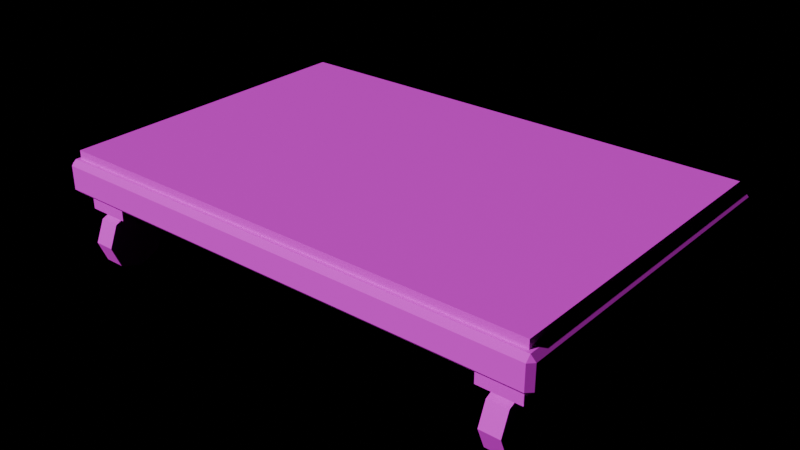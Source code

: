 # Source: PRP_Dolly.blend  (saved by Blender 4.3.34; exported with 4.5.12 LTS)
import bpy
from mathutils import Matrix  # noqa: F401  (used for matrix-valued properties, if any)

bpy.ops.wm.read_factory_settings(use_empty=True)
scene = bpy.context.scene
scene.name = 'Scene'

# ---- images (referenced by path relative to the original .blend; pixels are not part of the script)
import os
ASSET_DIR = os.environ.get("B2B_ASSET_DIR", "")  # directory of the original .blend (textures are referenced by path, not embedded)
HERE = os.path.dirname(os.path.abspath(__file__))  # packed textures are extracted next to this script under _unpacked/

def load_image(name, relpath, width, height, colorspace="sRGB"):
    """Load a texture the original file referenced (path relative to the .blend, or extracted next to this script)."""
    p = next((c for c in (os.path.join(HERE, relpath), os.path.join(ASSET_DIR, relpath)) if relpath and os.path.exists(c)), "")
    if p:
        img = bpy.data.images.load(p, check_existing=True)
        img.name = name
    else:  # same state as the original file: an image datablock whose file is absent (Cycles renders it pink)
        img = bpy.data.images.new(name, width, height)
        img.source = "FILE"
        img.filepath = "//" + (relpath or name)
    img.colorspace_settings.name = colorspace
    return img
img_palette_png = load_image('palette.png', 'palette.png', 1024, 1024, 'sRGB')

# ---- materials (node trees are filled in below, after node groups)
mat_md_palette = bpy.data.materials.new('MD_Palette')

# ---- material node trees
mat_md_palette.use_nodes = True; mat_md_palette.node_tree.nodes.clear()
_N = mat_md_palette.node_tree.nodes; _L = mat_md_palette.node_tree.links
n0 = _N.new('ShaderNodeBsdfPrincipled'); n0.name = 'Principled BSDF'; n0.location = (10, 300)
n0.inputs[2].default_value = 0.8
n1 = _N.new('ShaderNodeOutputMaterial'); n1.name = 'Material Output'; n1.location = (300, 300)
n2 = _N.new('ShaderNodeTexImage'); n2.name = 'Image Texture'; n2.location = (-400, 0)
n2.image = img_palette_png
n2.interpolation = 'Closest'
_L.new(n0.outputs[0], n1.inputs[0])
_L.new(n2.outputs[0], n0.inputs[0])
n1.is_active_output = True

# ---- lights
light_previewsun = bpy.data.lights.new('PreviewSun', 'SUN')
light_previewsun.energy = 3.0

# ---- meshes
me_prp_dolly = bpy.data.meshes.new('PRP_Dolly')
me_prp_dolly.from_pydata([(-1.47, -0.97, 0.45), (-1.47, -1.0, 0.48), (-1.5, -0.97, 0.48), (-1.47, -1.0, 0.62), (-1.47, -0.97, 0.65), (-1.5, -0.97, 0.62), (-1.47, 0.97, 0.45), (-1.5, 0.97, 0.48), (-1.47, 1.0, 0.48), (-1.47, 0.97, 0.65), (-1.47, 1.0, 0.62), (-1.5, 0.97, 0.62), (1.47, -0.97, 0.45), (1.5, -0.97, 0.48), (1.47, -1.0, 0.48), (1.47, -0.97, 0.65), (1.47, -1.0, 0.62), (1.5, -0.97, 0.62), (1.47, 0.97, 0.45), (1.47, 1.0, 0.48), (1.5, 0.97, 0.48), (1.47, 0.97, 0.65), (1.5, 0.97, 0.62), (1.47, 1.0, 0.62), (-1.45, -0.95, 0.65), (-1.45, -0.95, 0.7), (-1.45, 0.95, 0.65), (-1.45, 0.95, 0.7), (1.45, -0.95, 0.65), (1.45, -0.95, 0.7), (1.45, 0.95, 0.65), (1.45, 0.95, 0.7), (-1.425, -0.925, 0.35), (-1.425, -0.925, 0.45), (-1.425, -0.675, 0.35), (-1.425, -0.675, 0.45), (-1.175, -0.925, 0.35), (-1.175, -0.925, 0.45), (-1.175, -0.675, 0.35), (-1.175, -0.675, 0.45), (-1.36, -0.62, 0.18), (-1.24, -0.62, 0.18), (-1.36, -0.6727, 0.05272), (-1.24, -0.6727, 0.05272), (-1.36, -0.8, 0.0), (-1.24, -0.8, 1.49e-08), (-1.36, -0.9273, 0.05272), (-1.24, -0.9273, 0.05272), (-1.36, -0.98, 0.18), (-1.24, -0.98, 0.18), (-1.36, -0.9273, 0.3073), (-1.24, -0.9273, 0.3073), (-1.36, -0.8, 0.36), (-1.24, -0.8, 0.36), (-1.36, -0.6727, 0.3073), (-1.24, -0.6727, 0.3073), (-1.425, 0.675, 0.35), (-1.425, 0.675, 0.45), (-1.425, 0.925, 0.35), (-1.425, 0.925, 0.45), (-1.175, 0.675, 0.35), (-1.175, 0.675, 0.45), (-1.175, 0.925, 0.35), (-1.175, 0.925, 0.45), (-1.36, 0.98, 0.18), (-1.24, 0.98, 0.18), (-1.36, 0.9273, 0.05272), (-1.24, 0.9273, 0.05272), (-1.36, 0.8, 0.0), (-1.24, 0.8, 1.49e-08), (-1.36, 0.6727, 0.05272), (-1.24, 0.6727, 0.05272), (-1.36, 0.62, 0.18), (-1.24, 0.62, 0.18), (-1.36, 0.6727, 0.3073), (-1.24, 0.6727, 0.3073), (-1.36, 0.8, 0.36), (-1.24, 0.8, 0.36), (-1.36, 0.9273, 0.3073), (-1.24, 0.9273, 0.3073), (1.175, -0.925, 0.35), (1.175, -0.925, 0.45), (1.175, -0.675, 0.35), (1.175, -0.675, 0.45), (1.425, -0.925, 0.35), (1.425, -0.925, 0.45), (1.425, -0.675, 0.35), (1.425, -0.675, 0.45), (1.24, -0.62, 0.18), (1.36, -0.62, 0.18), (1.24, -0.6727, 0.05272), (1.36, -0.6727, 0.05272), (1.24, -0.8, 0.0), (1.36, -0.8, 1.49e-08), (1.24, -0.9273, 0.05272), (1.36, -0.9273, 0.05272), (1.24, -0.98, 0.18), (1.36, -0.98, 0.18), (1.24, -0.9273, 0.3073), (1.36, -0.9273, 0.3073), (1.24, -0.8, 0.36), (1.36, -0.8, 0.36), (1.24, -0.6727, 0.3073), (1.36, -0.6727, 0.3073), (1.175, 0.675, 0.35), (1.175, 0.675, 0.45), (1.175, 0.925, 0.35), (1.175, 0.925, 0.45), (1.425, 0.675, 0.35), (1.425, 0.675, 0.45), (1.425, 0.925, 0.35), (1.425, 0.925, 0.45), (1.24, 0.98, 0.18), (1.36, 0.98, 0.18), (1.24, 0.9273, 0.05272), (1.36, 0.9273, 0.05272), (1.24, 0.8, 0.0), (1.36, 0.8, 1.49e-08), (1.24, 0.6727, 0.05272), (1.36, 0.6727, 0.05272), (1.24, 0.62, 0.18), (1.36, 0.62, 0.18), (1.24, 0.6727, 0.3073), (1.36, 0.6727, 0.3073), (1.24, 0.8, 0.36), (1.36, 0.8, 0.36), (1.24, 0.9273, 0.3073), (1.36, 0.9273, 0.3073)], [], [(14, 16, 3, 1), (20, 22, 17, 13), (21, 9, 4, 15), (2, 5, 11, 7), (8, 10, 23, 19), (0, 1, 2), (3, 4, 5), (6, 7, 8), (9, 10, 11), (12, 13, 14), (15, 16, 17), (18, 19, 20), (21, 22, 23), (6, 0, 2, 7), (1, 3, 5, 2), (4, 9, 11, 5), (10, 8, 7, 11), (18, 6, 8, 19), (9, 21, 23, 10), (22, 20, 19, 23), (12, 18, 20, 13), (21, 15, 17, 22), (16, 14, 13, 17), (0, 12, 14, 1), (15, 4, 3, 16), (6, 18, 12, 0), (24, 25, 27, 26), (26, 27, 31, 30), (30, 31, 29, 28), (28, 29, 25, 24), (26, 30, 28, 24), (31, 27, 25, 29), (32, 33, 35, 34), (34, 35, 39, 38), (38, 39, 37, 36), (36, 37, 33, 32), (34, 38, 36, 32), (39, 35, 33, 37), (40, 41, 43, 42), (42, 43, 45, 44), (44, 45, 47, 46), (46, 47, 49, 48), (48, 49, 51, 50), (50, 51, 53, 52), (43, 41, 55, 53, 51, 49, 47, 45), (52, 53, 55, 54), (54, 55, 41, 40), (40, 42, 44, 46, 48, 50, 52, 54), (56, 57, 59, 58), (58, 59, 63, 62), (62, 63, 61, 60), (60, 61, 57, 56), (58, 62, 60, 56), (63, 59, 57, 61), (64, 65, 67, 66), (66, 67, 69, 68), (68, 69, 71, 70), (70, 71, 73, 72), (72, 73, 75, 74), (74, 75, 77, 76), (67, 65, 79, 77, 75, 73, 71, 69), (76, 77, 79, 78), (78, 79, 65, 64), (64, 66, 68, 70, 72, 74, 76, 78), (80, 81, 83, 82), (82, 83, 87, 86), (86, 87, 85, 84), (84, 85, 81, 80), (82, 86, 84, 80), (87, 83, 81, 85), (88, 89, 91, 90), (90, 91, 93, 92), (92, 93, 95, 94), (94, 95, 97, 96), (96, 97, 99, 98), (98, 99, 101, 100), (91, 89, 103, 101, 99, 97, 95, 93), (100, 101, 103, 102), (102, 103, 89, 88), (88, 90, 92, 94, 96, 98, 100, 102), (104, 105, 107, 106), (106, 107, 111, 110), (110, 111, 109, 108), (108, 109, 105, 104), (106, 110, 108, 104), (111, 107, 105, 109), (112, 113, 115, 114), (114, 115, 117, 116), (116, 117, 119, 118), (118, 119, 121, 120), (120, 121, 123, 122), (122, 123, 125, 124), (115, 113, 127, 125, 123, 121, 119, 117), (124, 125, 127, 126), (126, 127, 113, 112), (112, 114, 116, 118, 120, 122, 124, 126)])
_uv = me_prp_dolly.uv_layers.new(name='Float2')
_uv.uv.foreach_set('vector', [0.3125, 0.8125, 0.3125, 0.8125, 0.3125, 0.8125, 0.3125, 0.8125, 0.3125, 0.8125, 0.3125, 0.8125, 0.3125, 0.8125, 0.3125, 0.8125, 0.3125, 0.8125, 0.3125, 0.8125, 0.3125, 0.8125, 0.3125, 0.8125, 0.3125, 0.8125, 0.3125, 0.8125, 0.3125, 0.8125, 0.3125, 0.8125, 0.3125, 0.8125, 0.3125, 0.8125, 0.3125, 0.8125, 0.3125, 0.8125, 0.3125, 0.8125, 0.3125, 0.8125, 0.3125, 0.8125, 0.3125, 0.8125, 0.3125, 0.8125, 0.3125, 0.8125, 0.3125, 0.8125, 0.3125, 0.8125, 0.3125, 0.8125, 0.3125, 0.8125, 0.3125, 0.8125, 0.3125, 0.8125, 0.3125, 0.8125, 0.3125, 0.8125, 0.3125, 0.8125, 0.3125, 0.8125, 0.3125, 0.8125, 0.3125, 0.8125, 0.3125, 0.8125, 0.3125, 0.8125, 0.3125, 0.8125, 0.3125, 0.8125, 0.3125, 0.8125, 0.3125, 0.8125, 0.3125, 0.8125, 0.3125, 0.8125, 0.3125, 0.8125, 0.3125, 0.8125, 0.3125, 0.8125, 0.3125, 0.8125, 0.3125, 0.8125, 0.3125, 0.8125, 0.3125, 0.8125, 0.3125, 0.8125, 0.3125, 0.8125, 0.3125, 0.8125, 0.3125, 0.8125, 0.3125, 0.8125, 0.3125, 0.8125, 0.3125, 0.8125, 0.3125, 0.8125, 0.3125, 0.8125, 0.3125, 0.8125, 0.3125, 0.8125, 0.3125, 0.8125, 0.3125, 0.8125, 0.3125, 0.8125, 0.3125, 0.8125, 0.3125, 0.8125, 0.3125, 0.8125, 0.3125, 0.8125, 0.3125, 0.8125, 0.3125, 0.8125, 0.3125, 0.8125, 0.3125, 0.8125, 0.3125, 0.8125, 0.3125, 0.8125, 0.3125, 0.8125, 0.3125, 0.8125, 0.3125, 0.8125, 0.3125, 0.8125, 0.3125, 0.8125, 0.3125, 0.8125, 0.3125, 0.8125, 0.3125, 0.8125, 0.3125, 0.8125, 0.3125, 0.8125, 0.3125, 0.8125, 0.3125, 0.8125, 0.3125, 0.8125, 0.3125, 0.8125, 0.3125, 0.8125, 0.3125, 0.8125, 0.3125, 0.8125, 0.3125, 0.8125, 0.3125, 0.8125, 0.0625, 0.5625, 0.0625, 0.5625, 0.0625, 0.5625, 0.0625, 0.5625, 0.0625, 0.5625, 0.0625, 0.5625, 0.0625, 0.5625, 0.0625, 0.5625, 0.0625, 0.5625, 0.0625, 0.5625, 0.0625, 0.5625, 0.0625, 0.5625, 0.0625, 0.5625, 0.0625, 0.5625, 0.0625, 0.5625, 0.0625, 0.5625, 0.0625, 0.5625, 0.0625, 0.5625, 0.0625, 0.5625, 0.0625, 0.5625, 0.0625, 0.5625, 0.0625, 0.5625, 0.0625, 0.5625, 0.0625, 0.5625, 0.4375, 0.4375, 0.4375, 0.4375, 0.4375, 0.4375, 0.4375, 0.4375, 0.4375, 0.4375, 0.4375, 0.4375, 0.4375, 0.4375, 0.4375, 0.4375, 0.4375, 0.4375, 0.4375, 0.4375, 0.4375, 0.4375, 0.4375, 0.4375, 0.4375, 0.4375, 0.4375, 0.4375, 0.4375, 0.4375, 0.4375, 0.4375, 0.4375, 0.4375, 0.4375, 0.4375, 0.4375, 0.4375, 0.4375, 0.4375, 0.4375, 0.4375, 0.4375, 0.4375, 0.4375, 0.4375, 0.4375, 0.4375, 0.9375, 0.4375, 0.9375, 0.4375, 0.9375, 0.4375, 0.9375, 0.4375, 0.9375, 0.4375, 0.9375, 0.4375, 0.9375, 0.4375, 0.9375, 0.4375, 0.9375, 0.4375, 0.9375, 0.4375, 0.9375, 0.4375, 0.9375, 0.4375, 0.9375, 0.4375, 0.9375, 0.4375, 0.9375, 0.4375, 0.9375, 0.4375, 0.9375, 0.4375, 0.9375, 0.4375, 0.9375, 0.4375, 0.9375, 0.4375, 0.9375, 0.4375, 0.9375, 0.4375, 0.9375, 0.4375, 0.9375, 0.4375, 0.9375, 0.4375, 0.9375, 0.4375, 0.9375, 0.4375, 0.9375, 0.4375, 0.9375, 0.4375, 0.9375, 0.4375, 0.9375, 0.4375, 0.9375, 0.4375, 0.9375, 0.4375, 0.9375, 0.4375, 0.9375, 0.4375, 0.9375, 0.4375, 0.9375, 0.4375, 0.9375, 0.4375, 0.9375, 0.4375, 0.9375, 0.4375, 0.9375, 0.4375, 0.9375, 0.4375, 0.9375, 0.4375, 0.9375, 0.4375, 0.9375, 0.4375, 0.9375, 0.4375, 0.9375, 0.4375, 0.9375, 0.4375, 0.4375, 0.4375, 0.4375, 0.4375, 0.4375, 0.4375, 0.4375, 0.4375, 0.4375, 0.4375, 0.4375, 0.4375, 0.4375, 0.4375, 0.4375, 0.4375, 0.4375, 0.4375, 0.4375, 0.4375, 0.4375, 0.4375, 0.4375, 0.4375, 0.4375, 0.4375, 0.4375, 0.4375, 0.4375, 0.4375, 0.4375, 0.4375, 0.4375, 0.4375, 0.4375, 0.4375, 0.4375, 0.4375, 0.4375, 0.4375, 0.4375, 0.4375, 0.4375, 0.4375, 0.4375, 0.4375, 0.4375, 0.4375, 0.9375, 0.4375, 0.9375, 0.4375, 0.9375, 0.4375, 0.9375, 0.4375, 0.9375, 0.4375, 0.9375, 0.4375, 0.9375, 0.4375, 0.9375, 0.4375, 0.9375, 0.4375, 0.9375, 0.4375, 0.9375, 0.4375, 0.9375, 0.4375, 0.9375, 0.4375, 0.9375, 0.4375, 0.9375, 0.4375, 0.9375, 0.4375, 0.9375, 0.4375, 0.9375, 0.4375, 0.9375, 0.4375, 0.9375, 0.4375, 0.9375, 0.4375, 0.9375, 0.4375, 0.9375, 0.4375, 0.9375, 0.4375, 0.9375, 0.4375, 0.9375, 0.4375, 0.9375, 0.4375, 0.9375, 0.4375, 0.9375, 0.4375, 0.9375, 0.4375, 0.9375, 0.4375, 0.9375, 0.4375, 0.9375, 0.4375, 0.9375, 0.4375, 0.9375, 0.4375, 0.9375, 0.4375, 0.9375, 0.4375, 0.9375, 0.4375, 0.9375, 0.4375, 0.9375, 0.4375, 0.9375, 0.4375, 0.9375, 0.4375, 0.9375, 0.4375, 0.9375, 0.4375, 0.9375, 0.4375, 0.9375, 0.4375, 0.9375, 0.4375, 0.9375, 0.4375, 0.4375, 0.4375, 0.4375, 0.4375, 0.4375, 0.4375, 0.4375, 0.4375, 0.4375, 0.4375, 0.4375, 0.4375, 0.4375, 0.4375, 0.4375, 0.4375, 0.4375, 0.4375, 0.4375, 0.4375, 0.4375, 0.4375, 0.4375, 0.4375, 0.4375, 0.4375, 0.4375, 0.4375, 0.4375, 0.4375, 0.4375, 0.4375, 0.4375, 0.4375, 0.4375, 0.4375, 0.4375, 0.4375, 0.4375, 0.4375, 0.4375, 0.4375, 0.4375, 0.4375, 0.4375, 0.4375, 0.4375, 0.4375, 0.9375, 0.4375, 0.9375, 0.4375, 0.9375, 0.4375, 0.9375, 0.4375, 0.9375, 0.4375, 0.9375, 0.4375, 0.9375, 0.4375, 0.9375, 0.4375, 0.9375, 0.4375, 0.9375, 0.4375, 0.9375, 0.4375, 0.9375, 0.4375, 0.9375, 0.4375, 0.9375, 0.4375, 0.9375, 0.4375, 0.9375, 0.4375, 0.9375, 0.4375, 0.9375, 0.4375, 0.9375, 0.4375, 0.9375, 0.4375, 0.9375, 0.4375, 0.9375, 0.4375, 0.9375, 0.4375, 0.9375, 0.4375, 0.9375, 0.4375, 0.9375, 0.4375, 0.9375, 0.4375, 0.9375, 0.4375, 0.9375, 0.4375, 0.9375, 0.4375, 0.9375, 0.4375, 0.9375, 0.4375, 0.9375, 0.4375, 0.9375, 0.4375, 0.9375, 0.4375, 0.9375, 0.4375, 0.9375, 0.4375, 0.9375, 0.4375, 0.9375, 0.4375, 0.9375, 0.4375, 0.9375, 0.4375, 0.9375, 0.4375, 0.9375, 0.4375, 0.9375, 0.4375, 0.9375, 0.4375, 0.9375, 0.4375, 0.9375, 0.4375, 0.9375, 0.4375, 0.4375, 0.4375, 0.4375, 0.4375, 0.4375, 0.4375, 0.4375, 0.4375, 0.4375, 0.4375, 0.4375, 0.4375, 0.4375, 0.4375, 0.4375, 0.4375, 0.4375, 0.4375, 0.4375, 0.4375, 0.4375, 0.4375, 0.4375, 0.4375, 0.4375, 0.4375, 0.4375, 0.4375, 0.4375, 0.4375, 0.4375, 0.4375, 0.4375, 0.4375, 0.4375, 0.4375, 0.4375, 0.4375, 0.4375, 0.4375, 0.4375, 0.4375, 0.4375, 0.4375, 0.4375, 0.4375, 0.4375, 0.4375, 0.9375, 0.4375, 0.9375, 0.4375, 0.9375, 0.4375, 0.9375, 0.4375, 0.9375, 0.4375, 0.9375, 0.4375, 0.9375, 0.4375, 0.9375, 0.4375, 0.9375, 0.4375, 0.9375, 0.4375, 0.9375, 0.4375, 0.9375, 0.4375, 0.9375, 0.4375, 0.9375, 0.4375, 0.9375, 0.4375, 0.9375, 0.4375, 0.9375, 0.4375, 0.9375, 0.4375, 0.9375, 0.4375, 0.9375, 0.4375, 0.9375, 0.4375, 0.9375, 0.4375, 0.9375, 0.4375, 0.9375, 0.4375, 0.9375, 0.4375, 0.9375, 0.4375, 0.9375, 0.4375, 0.9375, 0.4375, 0.9375, 0.4375, 0.9375, 0.4375, 0.9375, 0.4375, 0.9375, 0.4375, 0.9375, 0.4375, 0.9375, 0.4375, 0.9375, 0.4375, 0.9375, 0.4375, 0.9375, 0.4375, 0.9375, 0.4375, 0.9375, 0.4375, 0.9375, 0.4375, 0.9375, 0.4375, 0.9375, 0.4375, 0.9375, 0.4375, 0.9375, 0.4375, 0.9375, 0.4375, 0.9375, 0.4375, 0.9375, 0.4375, 0.9375, 0.4375])
me_prp_dolly.materials.append(mat_md_palette)
me_prp_dolly.update()

# ---- objects
ob_previewsun = bpy.data.objects.new('PreviewSun', light_previewsun)
ob_prp_dolly = bpy.data.objects.new('PRP_Dolly', me_prp_dolly)

# ---- transforms, parenting, visibility, modifiers, constraints
ob_previewsun.location = (0.0, 0.0, 0.0)
ob_previewsun.rotation_euler = (0.9, 0.2, -0.6)
ob_prp_dolly.location = (0.0, 0.0, 0.0)

# ---- collection membership
scene.collection.objects.link(ob_previewsun)
scene.collection.objects.link(ob_prp_dolly)

# ---- scene / render settings (as saved in the file)
scene.frame_start = 1; scene.frame_end = 250; scene.frame_set(1)
scene.render.engine = 'BLENDER_EEVEE_NEXT'
scene.unit_settings.scale_length = 0.01
bpy.context.view_layer.update()

# ---- added for rendering (the .blend has no active camera): camera
cam_auto = bpy.data.cameras.new('AutoCamera')
cam_auto.lens = 50.0
cam_auto.sensor_width = 36.0
cam_auto.clip_end = 1000.0
ob_auto_camera = bpy.data.objects.new('AutoCamera', cam_auto)
scene.collection.objects.link(ob_auto_camera)
ob_auto_camera.location = (3.39823, -4.07788, 3.06859)
ob_auto_camera.rotation_euler = (1.09748, -7.21219e-08, 0.694738)
scene.camera = ob_auto_camera
bpy.context.view_layer.update()
